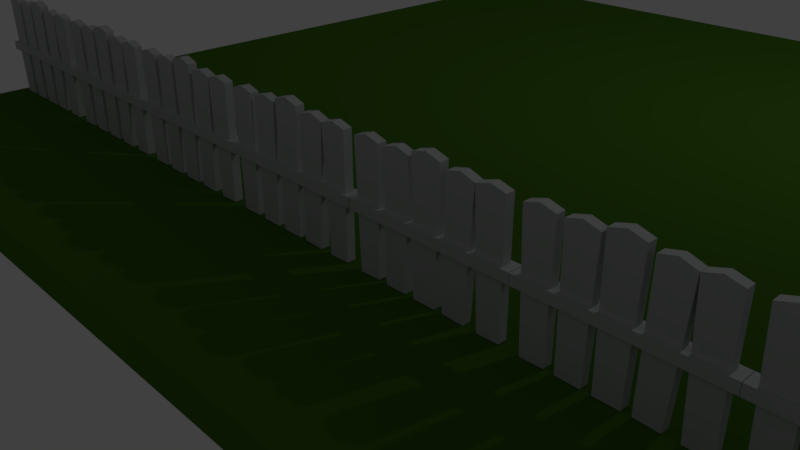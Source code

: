 # Source: fencedgrass.blend  (saved by Blender 2.79.0; exported with 4.5.12 LTS)
import bpy
from mathutils import Matrix  # noqa: F401  (used for matrix-valued properties, if any)

bpy.ops.wm.read_factory_settings(use_empty=True)
scene = bpy.context.scene
scene.name = 'Scene'

# ---- collections
col_collection_1 = bpy.data.collections.new('Collection 1'); scene.collection.children.link(col_collection_1)
col_collection_11 = bpy.data.collections.new('Collection 11'); scene.collection.children.link(col_collection_11)
col_collection_11.hide_render = True
col_collection_11.hide_viewport = True

# ---- materials (node trees are filled in below, after node groups)
mat_material = bpy.data.materials.new('Material')
mat_material.alpha_threshold = 0.0
mat_material.diffuse_color = (0.07227, 0.1912, 0.016, 1.0)
mat_material.roughness = 0.5
mat_material.line_color = (0.0, 0.0, 0.0, 1.0)
mat_fence_001 = bpy.data.materials.new('Fence.001')
mat_fence_001.alpha_threshold = 0.0
mat_fence_001.diffuse_color = (0.5149, 0.5271, 0.5271, 1.0)
mat_fence_001.roughness = 0.5
mat_fence = bpy.data.materials.new('Fence')
mat_fence.alpha_threshold = 0.0
mat_fence.diffuse_color = (0.5149, 0.5271, 0.5271, 1.0)
mat_fence.roughness = 0.5

# ---- material node trees
mat_material.use_nodes = True; mat_material.node_tree.nodes.clear()
_N = mat_material.node_tree.nodes; _L = mat_material.node_tree.links
n0 = _N.new('ShaderNodeOutputMaterial'); n0.name = 'Material Output'; n0.location = (300, 300)
n1 = _N.new('ShaderNodeBsdfDiffuse'); n1.name = 'Diffuse BSDF'; n1.location = (10, 300)
n1.inputs[0].default_value = (0.0717, 0.1902, 0.01581, 1.0)
n1.inputs[1].default_value = 1.0
_L.new(n1.outputs[0], n0.inputs[0])
n0.is_active_output = True
mat_fence_001.use_nodes = True; mat_fence_001.node_tree.nodes.clear()
_N = mat_fence_001.node_tree.nodes; _L = mat_fence_001.node_tree.links
n0 = _N.new('ShaderNodeOutputMaterial'); n0.name = 'Material Output'; n0.location = (300, 300)
n1 = _N.new('ShaderNodeBsdfDiffuse'); n1.name = 'Diffuse BSDF'; n1.location = (10, 300)
n1.inputs[0].default_value = (0.5121, 0.5277, 0.5277, 1.0)
_L.new(n1.outputs[0], n0.inputs[0])
n0.is_active_output = True
mat_fence.use_nodes = True; mat_fence.node_tree.nodes.clear()
_N = mat_fence.node_tree.nodes; _L = mat_fence.node_tree.links
n0 = _N.new('ShaderNodeOutputMaterial'); n0.name = 'Material Output'; n0.location = (300, 300)
n1 = _N.new('ShaderNodeBsdfDiffuse'); n1.name = 'Diffuse BSDF'; n1.location = (10, 300)
n1.inputs[0].default_value = (0.5121, 0.5277, 0.5277, 1.0)
_L.new(n1.outputs[0], n0.inputs[0])
n0.is_active_output = True

# ---- world
world_world = bpy.data.worlds.new('World'); scene.world = world_world
world_world.color = (0.05088, 0.05088, 0.05088)
world_world.use_sun_shadow = False
world_world.sun_shadow_jitter_overblur = 0.0
world_world.cycles.sampling_method = 'MANUAL'

# ---- cameras
cam_camera = bpy.data.cameras.new('Camera')
cam_camera.clip_end = 100.0
cam_camera.lens = 35.0
cam_camera.sensor_width = 32.0
cam_camera.sensor_height = 18.0
cam_camera.ortho_scale = 7.314
cam_camera.dof.focus_distance = 0.0

# ---- lights
light_lamp = bpy.data.lights.new('Lamp', 'POINT')
light_lamp.transmission_factor = 0.0
light_lamp.cutoff_distance = 30.0
light_lamp.energy = 100.0
light_lamp.shadow_buffer_clip_start = 1.001
light_lamp.shadow_soft_size = 0.1
light_lamp.shadow_maximum_resolution = 0.006
light_lamp.use_absolute_resolution = True

# ---- meshes
me_cube = bpy.data.meshes.new('Cube')
me_cube.from_pydata([(1.0, 1.0, -1.0), (1.0, -1.0, -1.0), (-1.0, -1.0, -1.0), (-1.0, 1.0, -1.0), (1.0, 1.0, 1.0), (1.0, -1.0, 1.0), (-1.0, -1.0, 1.0), (-1.0, 1.0, 1.0)], [], [(0, 1, 2, 3), (4, 7, 6, 5), (0, 4, 5, 1), (1, 5, 6, 2), (2, 6, 7, 3), (4, 0, 3, 7)])
me_cube.materials.append(mat_material)
me_cube.use_remesh_preserve_volume = False
me_cube.use_remesh_preserve_attributes = False
me_cube.use_mirror_vertex_groups = False
me_cube.update()
me_cube_002 = bpy.data.meshes.new('Cube.002')
me_cube_002.from_pydata([(-1.04, -1.04, -0.9977), (-1.324, -1.04, 1.082), (-1.04, 1.04, -0.9977), (-1.324, 1.04, 1.082), (1.04, -1.04, -0.9977), (1.324, -1.04, 1.082), (1.04, 1.04, -0.9977), (1.324, 1.04, 1.082), (0.0, 1.04, -0.9977), (0.0, 1.04, 1.153), (0.0, -1.04, -0.9977), (0.0, -1.04, 1.153), (1.792, -1.0, -0.9938), (1.863, -1.0, 1.007), (1.792, 1.0, -0.9938), (1.863, 1.0, 1.007), (3.791, -1.0, -1.005), (4.407, -1.0, 0.9922), (3.791, 1.0, -1.005), (4.407, 1.0, 0.9922), (2.792, 1.0, -0.9995), (3.146, 1.0, 1.067), (2.792, -1.0, -0.9995), (3.146, -1.0, 1.067), (-3.903, -1.0, -1.0), (-4.176, -1.0, 1.0), (-3.903, 1.0, -1.0), (-4.176, 1.0, 1.0), (-1.903, -1.0, -1.0), (-1.631, -1.0, 1.0), (-1.903, 1.0, -1.0), (-1.631, 1.0, 1.0), (-2.903, 1.0, -1.0), (-2.903, 1.0, 1.068), (-2.903, -1.0, -1.0), (-2.903, -1.0, 1.068), (5.041, -1.0, -1.005), (4.429, -1.0, 0.9923), (5.041, 1.0, -1.005), (4.429, 1.0, 0.9923), (7.04, -1.0, -0.9938), (6.973, -1.0, 1.007), (7.04, 1.0, -0.9938), (6.973, 1.0, 1.007), (6.04, 1.0, -0.9995), (5.69, 1.0, 1.067), (6.04, -1.0, -0.9995), (5.69, -1.0, 1.067), (-6.734, -1.0, -1.004), (-7.273, -1.0, 0.994), (-6.734, 1.0, -1.004), (-7.273, 1.0, 0.994), (-4.734, -1.0, -0.9953), (-4.728, -1.0, 1.005), (-4.734, 1.0, -0.9953), (-4.728, 1.0, 1.005), (-5.734, 1.0, -0.9997), (-6.009, 1.0, 1.067), (-5.734, -1.0, -0.9997), (-6.009, -1.0, 1.067), (-7.748, -1.717, -0.08243), (-7.748, -1.717, 0.08243), (-7.748, 1.717, -0.08243), (-7.748, 1.717, 0.08243), (7.748, -1.717, -0.08243), (7.748, -1.717, 0.08243), (7.748, 1.717, -0.08243), (7.748, 1.717, 0.08243), (45.52, -1.04, -0.9977), (45.23, -1.04, 1.082), (45.52, 1.04, -0.9977), (45.23, 1.04, 1.082), (47.6, -1.04, -0.9977), (47.88, -1.04, 1.082), (47.6, 1.04, -0.9977), (47.88, 1.04, 1.082), (46.56, 1.04, -0.9977), (46.56, 1.04, 1.153), (46.56, -1.04, -0.9977), (46.56, -1.04, 1.153), (48.35, -1.0, -0.9938), (48.42, -1.0, 1.007), (48.35, 1.0, -0.9938), (48.42, 1.0, 1.007), (50.35, -1.0, -1.005), (50.96, -1.0, 0.9922), (50.35, 1.0, -1.005), (50.96, 1.0, 0.9922), (49.35, 1.0, -0.9995), (49.7, 1.0, 1.067), (49.35, -1.0, -0.9995), (49.7, -1.0, 1.067), (42.65, -1.0, -1.0), (42.38, -1.0, 1.0), (42.65, 1.0, -1.0), (42.38, 1.0, 1.0), (44.65, -1.0, -1.0), (44.93, -1.0, 1.0), (44.65, 1.0, -1.0), (44.93, 1.0, 1.0), (43.65, 1.0, -1.0), (43.65, 1.0, 1.068), (43.65, -1.0, -1.0), (43.65, -1.0, 1.068), (51.6, -1.0, -1.005), (50.99, -1.0, 0.9923), (51.6, 1.0, -1.005), (50.99, 1.0, 0.9923), (53.6, -1.0, -0.9938), (53.53, -1.0, 1.007), (53.6, 1.0, -0.9938), (53.53, 1.0, 1.007), (52.6, 1.0, -0.9995), (52.25, 1.0, 1.067), (52.6, -1.0, -0.9995), (52.25, -1.0, 1.067), (39.82, -1.0, -1.004), (39.28, -1.0, 0.994), (39.82, 1.0, -1.004), (39.28, 1.0, 0.994), (41.82, -1.0, -0.9953), (41.83, -1.0, 1.005), (41.82, 1.0, -0.9953), (41.83, 1.0, 1.005), (40.82, 1.0, -0.9997), (40.55, 1.0, 1.067), (40.82, -1.0, -0.9997), (40.55, -1.0, 1.067), (38.81, -1.717, -0.08243), (38.81, -1.717, 0.08243), (38.81, 1.717, -0.08243), (38.81, 1.717, 0.08243), (54.31, -1.717, -0.08243), (54.31, -1.717, 0.08243), (54.31, 1.717, -0.08243), (54.31, 1.717, 0.08243), (30.04, -1.04, -0.9977), (29.75, -1.04, 1.082), (30.04, 1.04, -0.9977), (29.75, 1.04, 1.082), (32.12, -1.04, -0.9977), (32.4, -1.04, 1.082), (32.12, 1.04, -0.9977), (32.4, 1.04, 1.082), (31.08, 1.04, -0.9977), (31.08, 1.04, 1.153), (31.08, -1.04, -0.9977), (31.08, -1.04, 1.153), (32.87, -1.0, -0.9938), (32.94, -1.0, 1.007), (32.87, 1.0, -0.9938), (32.94, 1.0, 1.007), (34.87, -1.0, -1.005), (35.48, -1.0, 0.9922), (34.87, 1.0, -1.005), (35.48, 1.0, 0.9922), (33.87, 1.0, -0.9995), (34.22, 1.0, 1.067), (33.87, -1.0, -0.9995), (34.22, -1.0, 1.067), (27.17, -1.0, -1.0), (26.9, -1.0, 1.0), (27.17, 1.0, -1.0), (26.9, 1.0, 1.0), (29.17, -1.0, -1.0), (29.45, -1.0, 1.0), (29.17, 1.0, -1.0), (29.45, 1.0, 1.0), (28.17, 1.0, -1.0), (28.17, 1.0, 1.068), (28.17, -1.0, -1.0), (28.17, -1.0, 1.068), (36.12, -1.0, -1.005), (35.51, -1.0, 0.9923), (36.12, 1.0, -1.005), (35.51, 1.0, 0.9923), (38.12, -1.0, -0.9938), (38.05, -1.0, 1.007), (38.12, 1.0, -0.9938), (38.05, 1.0, 1.007), (37.12, 1.0, -0.9995), (36.77, 1.0, 1.067), (37.12, -1.0, -0.9995), (36.77, -1.0, 1.067), (24.34, -1.0, -1.004), (23.8, -1.0, 0.994), (24.34, 1.0, -1.004), (23.8, 1.0, 0.994), (26.34, -1.0, -0.9953), (26.35, -1.0, 1.005), (26.34, 1.0, -0.9953), (26.35, 1.0, 1.005), (25.34, 1.0, -0.9997), (25.07, 1.0, 1.067), (25.34, -1.0, -0.9997), (25.07, -1.0, 1.067), (23.33, -1.717, -0.08243), (23.33, -1.717, 0.08243), (23.33, 1.717, -0.08243), (23.33, 1.717, 0.08243), (38.82, -1.717, -0.08243), (38.82, -1.717, 0.08243), (38.82, 1.717, -0.08243), (38.82, 1.717, 0.08243), (14.5, -1.04, -0.9977), (14.21, -1.04, 1.082), (14.5, 1.04, -0.9977), (14.21, 1.04, 1.082), (16.58, -1.04, -0.9977), (16.86, -1.04, 1.082), (16.58, 1.04, -0.9977), (16.86, 1.04, 1.082), (15.54, 1.04, -0.9977), (15.54, 1.04, 1.153), (15.54, -1.04, -0.9977), (15.54, -1.04, 1.153), (17.33, -1.0, -0.9938), (17.4, -1.0, 1.007), (17.33, 1.0, -0.9938), (17.4, 1.0, 1.007), (19.33, -1.0, -1.005), (19.95, -1.0, 0.9922), (19.33, 1.0, -1.005), (19.95, 1.0, 0.9922), (18.33, 1.0, -0.9995), (18.69, 1.0, 1.067), (18.33, -1.0, -0.9995), (18.69, -1.0, 1.067), (11.64, -1.0, -1.0), (11.36, -1.0, 1.0), (11.64, 1.0, -1.0), (11.36, 1.0, 1.0), (13.64, -1.0, -1.0), (13.91, -1.0, 1.0), (13.64, 1.0, -1.0), (13.91, 1.0, 1.0), (12.64, 1.0, -1.0), (12.64, 1.0, 1.068), (12.64, -1.0, -1.0), (12.64, -1.0, 1.068), (20.58, -1.0, -1.005), (19.97, -1.0, 0.9923), (20.58, 1.0, -1.005), (19.97, 1.0, 0.9923), (22.58, -1.0, -0.9938), (22.51, -1.0, 1.007), (22.58, 1.0, -0.9938), (22.51, 1.0, 1.007), (21.58, 1.0, -0.9995), (21.23, 1.0, 1.067), (21.58, -1.0, -0.9995), (21.23, -1.0, 1.067), (8.805, -1.0, -1.004), (8.266, -1.0, 0.994), (8.805, 1.0, -1.004), (8.266, 1.0, 0.994), (10.8, -1.0, -0.9953), (10.81, -1.0, 1.005), (10.8, 1.0, -0.9953), (10.81, 1.0, 1.005), (9.804, 1.0, -0.9997), (9.529, 1.0, 1.067), (9.804, -1.0, -0.9997), (9.529, -1.0, 1.067), (7.791, -1.717, -0.08243), (7.791, -1.717, 0.08243), (7.791, 1.717, -0.08243), (7.791, 1.717, 0.08243), (23.29, -1.717, -0.08243), (23.29, -1.717, 0.08243), (23.29, 1.717, -0.08243), (23.29, 1.717, 0.08243), (60.95, -1.04, -0.9977), (60.67, -1.04, 1.082), (60.95, 1.04, -0.9977), (60.67, 1.04, 1.082), (63.03, -1.04, -0.9977), (63.32, -1.04, 1.082), (63.03, 1.04, -0.9977), (63.32, 1.04, 1.082), (61.99, 1.04, -0.9977), (61.99, 1.04, 1.153), (61.99, -1.04, -0.9977), (61.99, -1.04, 1.153), (63.79, -1.0, -0.9938), (63.86, -1.0, 1.007), (63.79, 1.0, -0.9938), (63.86, 1.0, 1.007), (65.79, -1.0, -1.005), (66.4, -1.0, 0.9922), (65.79, 1.0, -1.005), (66.4, 1.0, 0.9922), (64.79, 1.0, -0.9995), (65.14, 1.0, 1.067), (64.79, -1.0, -0.9995), (65.14, -1.0, 1.067), (58.09, -1.0, -1.0), (57.82, -1.0, 1.0), (58.09, 1.0, -1.0), (57.82, 1.0, 1.0), (60.09, -1.0, -1.0), (60.36, -1.0, 1.0), (60.09, 1.0, -1.0), (60.36, 1.0, 1.0), (59.09, 1.0, -1.0), (59.09, 1.0, 1.068), (59.09, -1.0, -1.0), (59.09, -1.0, 1.068), (67.03, -1.0, -1.005), (66.42, -1.0, 0.9923), (67.03, 1.0, -1.005), (66.42, 1.0, 0.9923), (69.03, -1.0, -0.9938), (68.97, -1.0, 1.007), (69.03, 1.0, -0.9938), (68.97, 1.0, 1.007), (68.03, 1.0, -0.9995), (67.68, 1.0, 1.067), (68.03, -1.0, -0.9995), (67.68, -1.0, 1.067), (55.26, -1.0, -1.004), (54.72, -1.0, 0.994), (55.26, 1.0, -1.004), (54.72, 1.0, 0.994), (57.26, -1.0, -0.9953), (57.27, -1.0, 1.005), (57.26, 1.0, -0.9953), (57.27, 1.0, 1.005), (56.26, 1.0, -0.9997), (55.98, 1.0, 1.067), (56.26, -1.0, -0.9997), (55.98, -1.0, 1.067), (54.25, -1.717, -0.08243), (54.25, -1.717, 0.08243), (54.25, 1.717, -0.08243), (54.25, 1.717, 0.08243), (69.74, -1.717, -0.08243), (69.74, -1.717, 0.08243), (69.74, 1.717, -0.08243), (69.74, 1.717, 0.08243), (100.8, -1.717, -0.08243), (100.8, -1.717, 0.08243), (100.8, 1.717, -0.08243), (100.8, 1.717, 0.08243), (92.03, -1.04, -0.9977), (91.75, -1.04, 1.082), (92.03, 1.04, -0.9977), (91.75, 1.04, 1.082), (94.11, -1.04, -0.9977), (94.39, -1.04, 1.082), (94.11, 1.04, -0.9977), (94.39, 1.04, 1.082), (93.07, 1.04, -0.9977), (93.07, 1.04, 1.153), (93.07, -1.04, -0.9977), (93.07, -1.04, 1.153), (94.86, -1.0, -0.9938), (94.93, -1.0, 1.007), (94.86, 1.0, -0.9938), (94.93, 1.0, 1.007), (96.86, -1.0, -1.005), (97.48, -1.0, 0.9922), (96.86, 1.0, -1.005), (97.48, 1.0, 0.9922), (95.86, 1.0, -0.9995), (96.22, 1.0, 1.067), (95.86, -1.0, -0.9995), (96.22, -1.0, 1.067), (89.17, -1.0, -1.0), (88.89, -1.0, 1.0), (89.17, 1.0, -1.0), (88.89, 1.0, 1.0), (91.17, -1.0, -1.0), (91.44, -1.0, 1.0), (91.17, 1.0, -1.0), (91.44, 1.0, 1.0), (90.17, 1.0, -1.0), (90.17, 1.0, 1.068), (90.17, -1.0, -1.0), (90.17, -1.0, 1.068), (98.11, -1.0, -1.005), (97.5, -1.0, 0.9923), (98.11, 1.0, -1.005), (97.5, 1.0, 0.9923), (100.1, -1.0, -0.9938), (100.0, -1.0, 1.007), (100.1, 1.0, -0.9938), (100.0, 1.0, 1.007), (99.11, 1.0, -0.9995), (98.76, 1.0, 1.067), (99.11, -1.0, -0.9995), (98.76, -1.0, 1.067), (86.34, -1.0, -1.004), (85.8, -1.0, 0.994), (86.34, 1.0, -1.004), (85.8, 1.0, 0.994), (88.34, -1.0, -0.9953), (88.34, -1.0, 1.005), (88.34, 1.0, -0.9953), (88.34, 1.0, 1.005), (87.34, 1.0, -0.9997), (87.06, 1.0, 1.067), (87.34, -1.0, -0.9997), (87.06, -1.0, 1.067), (85.32, -1.717, -0.08243), (85.32, -1.717, 0.08243), (85.32, 1.717, -0.08243), (85.32, 1.717, 0.08243), (100.8, -1.717, -0.08243), (100.8, -1.717, 0.08243), (100.8, 1.717, -0.08243), (100.8, 1.717, 0.08243), (76.49, -1.04, -0.9977), (76.21, -1.04, 1.082), (76.49, 1.04, -0.9977), (76.21, 1.04, 1.082), (78.57, -1.04, -0.9977), (78.86, -1.04, 1.082), (78.57, 1.04, -0.9977), (78.86, 1.04, 1.082), (77.53, 1.04, -0.9977), (77.53, 1.04, 1.153), (77.53, -1.04, -0.9977), (77.53, -1.04, 1.153), (79.32, -1.0, -0.9938), (79.39, -1.0, 1.007), (79.32, 1.0, -0.9938), (79.39, 1.0, 1.007), (81.32, -1.0, -1.005), (81.94, -1.0, 0.9922), (81.32, 1.0, -1.005), (81.94, 1.0, 0.9922), (80.32, 1.0, -0.9995), (80.68, 1.0, 1.067), (80.32, -1.0, -0.9995), (80.68, -1.0, 1.067), (73.63, -1.0, -1.0), (73.36, -1.0, 1.0), (73.63, 1.0, -1.0), (73.36, 1.0, 1.0), (75.63, -1.0, -1.0), (75.9, -1.0, 1.0), (75.63, 1.0, -1.0), (75.9, 1.0, 1.0), (74.63, 1.0, -1.0), (74.63, 1.0, 1.068), (74.63, -1.0, -1.0), (74.63, -1.0, 1.068), (82.57, -1.0, -1.005), (81.96, -1.0, 0.9923), (82.57, 1.0, -1.005), (81.96, 1.0, 0.9923), (84.57, -1.0, -0.9938), (84.51, -1.0, 1.007), (84.57, 1.0, -0.9938), (84.51, 1.0, 1.007), (83.57, 1.0, -0.9995), (83.22, 1.0, 1.067), (83.57, -1.0, -0.9995), (83.22, -1.0, 1.067), (70.8, -1.0, -1.004), (70.26, -1.0, 0.994), (70.8, 1.0, -1.004), (70.26, 1.0, 0.994), (72.8, -1.0, -0.9953), (72.8, -1.0, 1.005), (72.8, 1.0, -0.9953), (72.8, 1.0, 1.005), (71.8, 1.0, -0.9997), (71.52, 1.0, 1.067), (71.8, -1.0, -0.9997), (71.52, -1.0, 1.067), (69.78, -1.717, -0.08243), (69.78, -1.717, 0.08243), (69.78, 1.717, -0.08243), (69.78, 1.717, 0.08243), (85.28, -1.717, -0.08243), (85.28, -1.717, 0.08243), (85.28, 1.717, -0.08243), (85.28, 1.717, 0.08243)], [], [(0, 1, 3, 2), (8, 9, 7, 6), (6, 7, 5, 4), (10, 11, 1, 0), (8, 6, 4, 10), (9, 3, 1, 11), (7, 9, 11, 5), (2, 8, 10, 0), (4, 5, 11, 10), (2, 3, 9, 8), (12, 13, 15, 14), (20, 21, 19, 18), (18, 19, 17, 16), (22, 23, 13, 12), (20, 18, 16, 22), (21, 15, 13, 23), (19, 21, 23, 17), (14, 20, 22, 12), (16, 17, 23, 22), (14, 15, 21, 20), (24, 25, 27, 26), (32, 33, 31, 30), (30, 31, 29, 28), (34, 35, 25, 24), (32, 30, 28, 34), (33, 27, 25, 35), (31, 33, 35, 29), (26, 32, 34, 24), (28, 29, 35, 34), (26, 27, 33, 32), (36, 37, 39, 38), (44, 45, 43, 42), (42, 43, 41, 40), (46, 47, 37, 36), (44, 42, 40, 46), (45, 39, 37, 47), (43, 45, 47, 41), (38, 44, 46, 36), (40, 41, 47, 46), (38, 39, 45, 44), (48, 49, 51, 50), (56, 57, 55, 54), (54, 55, 53, 52), (58, 59, 49, 48), (56, 54, 52, 58), (57, 51, 49, 59), (55, 57, 59, 53), (50, 56, 58, 48), (52, 53, 59, 58), (50, 51, 57, 56), (60, 61, 63, 62), (62, 63, 67, 66), (66, 67, 65, 64), (64, 65, 61, 60), (62, 66, 64, 60), (67, 63, 61, 65), (68, 69, 71, 70), (76, 77, 75, 74), (74, 75, 73, 72), (78, 79, 69, 68), (76, 74, 72, 78), (77, 71, 69, 79), (75, 77, 79, 73), (70, 76, 78, 68), (72, 73, 79, 78), (70, 71, 77, 76), (80, 81, 83, 82), (88, 89, 87, 86), (86, 87, 85, 84), (90, 91, 81, 80), (88, 86, 84, 90), (89, 83, 81, 91), (87, 89, 91, 85), (82, 88, 90, 80), (84, 85, 91, 90), (82, 83, 89, 88), (92, 93, 95, 94), (100, 101, 99, 98), (98, 99, 97, 96), (102, 103, 93, 92), (100, 98, 96, 102), (101, 95, 93, 103), (99, 101, 103, 97), (94, 100, 102, 92), (96, 97, 103, 102), (94, 95, 101, 100), (104, 105, 107, 106), (112, 113, 111, 110), (110, 111, 109, 108), (114, 115, 105, 104), (112, 110, 108, 114), (113, 107, 105, 115), (111, 113, 115, 109), (106, 112, 114, 104), (108, 109, 115, 114), (106, 107, 113, 112), (116, 117, 119, 118), (124, 125, 123, 122), (122, 123, 121, 120), (126, 127, 117, 116), (124, 122, 120, 126), (125, 119, 117, 127), (123, 125, 127, 121), (118, 124, 126, 116), (120, 121, 127, 126), (118, 119, 125, 124), (128, 129, 131, 130), (130, 131, 135, 134), (134, 135, 133, 132), (132, 133, 129, 128), (130, 134, 132, 128), (135, 131, 129, 133), (136, 137, 139, 138), (144, 145, 143, 142), (142, 143, 141, 140), (146, 147, 137, 136), (144, 142, 140, 146), (145, 139, 137, 147), (143, 145, 147, 141), (138, 144, 146, 136), (140, 141, 147, 146), (138, 139, 145, 144), (148, 149, 151, 150), (156, 157, 155, 154), (154, 155, 153, 152), (158, 159, 149, 148), (156, 154, 152, 158), (157, 151, 149, 159), (155, 157, 159, 153), (150, 156, 158, 148), (152, 153, 159, 158), (150, 151, 157, 156), (160, 161, 163, 162), (168, 169, 167, 166), (166, 167, 165, 164), (170, 171, 161, 160), (168, 166, 164, 170), (169, 163, 161, 171), (167, 169, 171, 165), (162, 168, 170, 160), (164, 165, 171, 170), (162, 163, 169, 168), (172, 173, 175, 174), (180, 181, 179, 178), (178, 179, 177, 176), (182, 183, 173, 172), (180, 178, 176, 182), (181, 175, 173, 183), (179, 181, 183, 177), (174, 180, 182, 172), (176, 177, 183, 182), (174, 175, 181, 180), (184, 185, 187, 186), (192, 193, 191, 190), (190, 191, 189, 188), (194, 195, 185, 184), (192, 190, 188, 194), (193, 187, 185, 195), (191, 193, 195, 189), (186, 192, 194, 184), (188, 189, 195, 194), (186, 187, 193, 192), (196, 197, 199, 198), (198, 199, 203, 202), (202, 203, 201, 200), (200, 201, 197, 196), (198, 202, 200, 196), (203, 199, 197, 201), (204, 205, 207, 206), (212, 213, 211, 210), (210, 211, 209, 208), (214, 215, 205, 204), (212, 210, 208, 214), (213, 207, 205, 215), (211, 213, 215, 209), (206, 212, 214, 204), (208, 209, 215, 214), (206, 207, 213, 212), (216, 217, 219, 218), (224, 225, 223, 222), (222, 223, 221, 220), (226, 227, 217, 216), (224, 222, 220, 226), (225, 219, 217, 227), (223, 225, 227, 221), (218, 224, 226, 216), (220, 221, 227, 226), (218, 219, 225, 224), (228, 229, 231, 230), (236, 237, 235, 234), (234, 235, 233, 232), (238, 239, 229, 228), (236, 234, 232, 238), (237, 231, 229, 239), (235, 237, 239, 233), (230, 236, 238, 228), (232, 233, 239, 238), (230, 231, 237, 236), (240, 241, 243, 242), (248, 249, 247, 246), (246, 247, 245, 244), (250, 251, 241, 240), (248, 246, 244, 250), (249, 243, 241, 251), (247, 249, 251, 245), (242, 248, 250, 240), (244, 245, 251, 250), (242, 243, 249, 248), (252, 253, 255, 254), (260, 261, 259, 258), (258, 259, 257, 256), (262, 263, 253, 252), (260, 258, 256, 262), (261, 255, 253, 263), (259, 261, 263, 257), (254, 260, 262, 252), (256, 257, 263, 262), (254, 255, 261, 260), (264, 265, 267, 266), (266, 267, 271, 270), (270, 271, 269, 268), (268, 269, 265, 264), (266, 270, 268, 264), (271, 267, 265, 269), (272, 273, 275, 274), (280, 281, 279, 278), (278, 279, 277, 276), (282, 283, 273, 272), (280, 278, 276, 282), (281, 275, 273, 283), (279, 281, 283, 277), (274, 280, 282, 272), (276, 277, 283, 282), (274, 275, 281, 280), (284, 285, 287, 286), (292, 293, 291, 290), (290, 291, 289, 288), (294, 295, 285, 284), (292, 290, 288, 294), (293, 287, 285, 295), (291, 293, 295, 289), (286, 292, 294, 284), (288, 289, 295, 294), (286, 287, 293, 292), (296, 297, 299, 298), (304, 305, 303, 302), (302, 303, 301, 300), (306, 307, 297, 296), (304, 302, 300, 306), (305, 299, 297, 307), (303, 305, 307, 301), (298, 304, 306, 296), (300, 301, 307, 306), (298, 299, 305, 304), (308, 309, 311, 310), (316, 317, 315, 314), (314, 315, 313, 312), (318, 319, 309, 308), (316, 314, 312, 318), (317, 311, 309, 319), (315, 317, 319, 313), (310, 316, 318, 308), (312, 313, 319, 318), (310, 311, 317, 316), (320, 321, 323, 322), (328, 329, 327, 326), (326, 327, 325, 324), (330, 331, 321, 320), (328, 326, 324, 330), (329, 323, 321, 331), (327, 329, 331, 325), (322, 328, 330, 320), (324, 325, 331, 330), (322, 323, 329, 328), (332, 333, 335, 334), (334, 335, 339, 338), (338, 339, 337, 336), (336, 337, 333, 332), (334, 338, 336, 332), (339, 335, 333, 337), (340, 341, 343, 342), (344, 345, 347, 346), (352, 353, 351, 350), (350, 351, 349, 348), (354, 355, 345, 344), (352, 350, 348, 354), (353, 347, 345, 355), (351, 353, 355, 349), (346, 352, 354, 344), (348, 349, 355, 354), (346, 347, 353, 352), (356, 357, 359, 358), (364, 365, 363, 362), (362, 363, 361, 360), (366, 367, 357, 356), (364, 362, 360, 366), (365, 359, 357, 367), (363, 365, 367, 361), (358, 364, 366, 356), (360, 361, 367, 366), (358, 359, 365, 364), (368, 369, 371, 370), (376, 377, 375, 374), (374, 375, 373, 372), (378, 379, 369, 368), (376, 374, 372, 378), (377, 371, 369, 379), (375, 377, 379, 373), (370, 376, 378, 368), (372, 373, 379, 378), (370, 371, 377, 376), (380, 381, 383, 382), (388, 389, 387, 386), (386, 387, 385, 384), (390, 391, 381, 380), (388, 386, 384, 390), (389, 383, 381, 391), (387, 389, 391, 385), (382, 388, 390, 380), (384, 385, 391, 390), (382, 383, 389, 388), (392, 393, 395, 394), (400, 401, 399, 398), (398, 399, 397, 396), (402, 403, 393, 392), (400, 398, 396, 402), (401, 395, 393, 403), (399, 401, 403, 397), (394, 400, 402, 392), (396, 397, 403, 402), (394, 395, 401, 400), (404, 405, 407, 406), (406, 407, 411, 410), (410, 411, 409, 408), (408, 409, 405, 404), (406, 410, 408, 404), (411, 407, 405, 409), (412, 413, 415, 414), (420, 421, 419, 418), (418, 419, 417, 416), (422, 423, 413, 412), (420, 418, 416, 422), (421, 415, 413, 423), (419, 421, 423, 417), (414, 420, 422, 412), (416, 417, 423, 422), (414, 415, 421, 420), (424, 425, 427, 426), (432, 433, 431, 430), (430, 431, 429, 428), (434, 435, 425, 424), (432, 430, 428, 434), (433, 427, 425, 435), (431, 433, 435, 429), (426, 432, 434, 424), (428, 429, 435, 434), (426, 427, 433, 432), (436, 437, 439, 438), (444, 445, 443, 442), (442, 443, 441, 440), (446, 447, 437, 436), (444, 442, 440, 446), (445, 439, 437, 447), (443, 445, 447, 441), (438, 444, 446, 436), (440, 441, 447, 446), (438, 439, 445, 444), (448, 449, 451, 450), (456, 457, 455, 454), (454, 455, 453, 452), (458, 459, 449, 448), (456, 454, 452, 458), (457, 451, 449, 459), (455, 457, 459, 453), (450, 456, 458, 448), (452, 453, 459, 458), (450, 451, 457, 456), (460, 461, 463, 462), (468, 469, 467, 466), (466, 467, 465, 464), (470, 471, 461, 460), (468, 466, 464, 470), (469, 463, 461, 471), (467, 469, 471, 465), (462, 468, 470, 460), (464, 465, 471, 470), (462, 463, 469, 468), (472, 473, 475, 474), (474, 475, 479, 478), (478, 479, 477, 476), (476, 477, 473, 472), (474, 478, 476, 472), (479, 475, 473, 477)])
me_cube_002.materials.append(mat_fence_001)
me_cube_002.use_remesh_preserve_volume = False
me_cube_002.use_remesh_preserve_attributes = False
me_cube_002.use_mirror_vertex_groups = False
me_cube_002.update()
me_cube_001 = bpy.data.meshes.new('Cube.001')
me_cube_001.from_pydata([(-1.04, -1.04, -0.9977), (-1.324, -1.04, 1.082), (-1.04, 1.04, -0.9977), (-1.324, 1.04, 1.082), (1.04, -1.04, -0.9977), (1.324, -1.04, 1.082), (1.04, 1.04, -0.9977), (1.324, 1.04, 1.082), (0.0, 1.04, -0.9977), (0.0, 1.04, 1.153), (0.0, -1.04, -0.9977), (0.0, -1.04, 1.153), (1.792, -1.0, -0.9938), (1.863, -1.0, 1.007), (1.792, 1.0, -0.9938), (1.863, 1.0, 1.007), (3.791, -1.0, -1.005), (4.407, -1.0, 0.9922), (3.791, 1.0, -1.005), (4.407, 1.0, 0.9922), (2.792, 1.0, -0.9995), (3.146, 1.0, 1.067), (2.792, -1.0, -0.9995), (3.146, -1.0, 1.067), (-3.903, -1.0, -1.0), (-4.176, -1.0, 1.0), (-3.903, 1.0, -1.0), (-4.176, 1.0, 1.0), (-1.903, -1.0, -1.0), (-1.631, -1.0, 1.0), (-1.903, 1.0, -1.0), (-1.631, 1.0, 1.0), (-2.903, 1.0, -1.0), (-2.903, 1.0, 1.068), (-2.903, -1.0, -1.0), (-2.903, -1.0, 1.068), (5.041, -1.0, -1.005), (4.429, -1.0, 0.9923), (5.041, 1.0, -1.005), (4.429, 1.0, 0.9923), (7.04, -1.0, -0.9938), (6.973, -1.0, 1.007), (7.04, 1.0, -0.9938), (6.973, 1.0, 1.007), (6.04, 1.0, -0.9995), (5.69, 1.0, 1.067), (6.04, -1.0, -0.9995), (5.69, -1.0, 1.067), (-6.734, -1.0, -1.004), (-7.273, -1.0, 0.994), (-6.734, 1.0, -1.004), (-7.273, 1.0, 0.994), (-4.734, -1.0, -0.9953), (-4.728, -1.0, 1.005), (-4.734, 1.0, -0.9953), (-4.728, 1.0, 1.005), (-5.734, 1.0, -0.9997), (-6.009, 1.0, 1.067), (-5.734, -1.0, -0.9997), (-6.009, -1.0, 1.067), (-7.748, -1.717, -0.08243), (-7.748, -1.717, 0.08243), (-7.748, 1.717, -0.08243), (-7.748, 1.717, 0.08243), (7.748, -1.717, -0.08243), (7.748, -1.717, 0.08243), (7.748, 1.717, -0.08243), (7.748, 1.717, 0.08243)], [], [(0, 1, 3, 2), (8, 9, 7, 6), (6, 7, 5, 4), (10, 11, 1, 0), (8, 6, 4, 10), (9, 3, 1, 11), (7, 9, 11, 5), (2, 8, 10, 0), (4, 5, 11, 10), (2, 3, 9, 8), (12, 13, 15, 14), (20, 21, 19, 18), (18, 19, 17, 16), (22, 23, 13, 12), (20, 18, 16, 22), (21, 15, 13, 23), (19, 21, 23, 17), (14, 20, 22, 12), (16, 17, 23, 22), (14, 15, 21, 20), (24, 25, 27, 26), (32, 33, 31, 30), (30, 31, 29, 28), (34, 35, 25, 24), (32, 30, 28, 34), (33, 27, 25, 35), (31, 33, 35, 29), (26, 32, 34, 24), (28, 29, 35, 34), (26, 27, 33, 32), (36, 37, 39, 38), (44, 45, 43, 42), (42, 43, 41, 40), (46, 47, 37, 36), (44, 42, 40, 46), (45, 39, 37, 47), (43, 45, 47, 41), (38, 44, 46, 36), (40, 41, 47, 46), (38, 39, 45, 44), (48, 49, 51, 50), (56, 57, 55, 54), (54, 55, 53, 52), (58, 59, 49, 48), (56, 54, 52, 58), (57, 51, 49, 59), (55, 57, 59, 53), (50, 56, 58, 48), (52, 53, 59, 58), (50, 51, 57, 56), (60, 61, 63, 62), (62, 63, 67, 66), (66, 67, 65, 64), (64, 65, 61, 60), (62, 66, 64, 60), (67, 63, 61, 65)])
me_cube_001.materials.append(mat_fence)
me_cube_001.use_remesh_preserve_volume = False
me_cube_001.use_remesh_preserve_attributes = False
me_cube_001.use_mirror_vertex_groups = False
me_cube_001.update()

# ---- objects
ob_cube = bpy.data.objects.new('Cube', me_cube)
ob_lamp = bpy.data.objects.new('Lamp', light_lamp)
ob_camera = bpy.data.objects.new('Camera', cam_camera)
ob_cube_002 = bpy.data.objects.new('Cube.002', me_cube_002)
ob_cube_001 = bpy.data.objects.new('Cube.001', me_cube_001)

# ---- transforms, parenting, visibility, modifiers, constraints
ob_cube.location = (0.0, 0.0, 0.0)
ob_cube.scale = (-6.349, -6.349, -0.1924)
ob_cube.lock_rotations_4d = False
ob_cube.empty_display_type = 'ARROWS'
ob_cube.lineart.crease_threshold = 0.0
ob_lamp.location = (4.076, 1.005, 5.904)
ob_lamp.rotation_euler = (0.6503, 0.05522, 1.866)
ob_lamp.lock_rotations_4d = False
ob_lamp.empty_display_type = 'ARROWS'
ob_lamp.color = (0.0, 0.0, 0.0, 0.0)
ob_lamp.lineart.crease_threshold = 0.0
ob_camera.location = (6.217, -8.788, 4.048)
ob_camera.rotation_euler = (1.109, 0.0, 0.8149)
ob_camera.lock_rotations_4d = False
ob_camera.empty_display_type = 'ARROWS'
ob_camera.color = (0.0, 0.0, 0.0, 0.0)
ob_camera.display_type = 'WIRE'
ob_camera.lineart.crease_threshold = 0.0
ob_cube_002.location = (-5.422, -4.312, 0.8364)
ob_cube_002.scale = (0.1166, 0.0473, 0.638)
ob_cube_002.lineart.crease_threshold = 0.0
ob_cube_001.location = (0.0, 0.0, 0.0)
ob_cube_001.scale = (0.2478, 0.1005, 1.356)
ob_cube_001.lineart.crease_threshold = 0.0

# ---- collection membership
col_collection_1.objects.link(ob_cube)
col_collection_1.objects.link(ob_lamp)
col_collection_1.objects.link(ob_camera)
col_collection_1.objects.link(ob_cube_002)
col_collection_11.objects.link(ob_cube_001)

# ---- scene / render settings (as saved in the file)
scene.camera = ob_camera
scene.frame_start = 1; scene.frame_end = 250; scene.frame_set(1)
scene.render.engine = 'CYCLES'
scene.render.resolution_percentage = 50
scene.render.dither_intensity = 0.0
scene.cycles.use_denoising = False
scene.cycles.samples = 128
scene.cycles.sampling_pattern = 'TABULATED_SOBOL'
scene.cycles.use_adaptive_sampling = False
scene.cycles.use_light_tree = False
scene.cycles.blur_glossy = 0.0
scene.cycles.sample_clamp_indirect = 0.0
scene.view_settings.view_transform = 'Standard'
bpy.context.view_layer.update()

